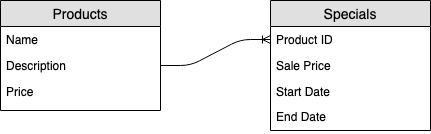

The diagram above was exported from draw.io. Its source (the exported page's mxGraphModel, read from the mxfile embedded in the PNG):
<mxGraphModel dx="1186" dy="781" grid="1" gridSize="10" guides="1" tooltips="1" connect="1" arrows="1" fold="1" page="1" pageScale="1" pageWidth="850" pageHeight="1100" math="0" shadow="0">
  <root>
    <mxCell id="0" />
    <mxCell id="1" parent="0" />
    <mxCell id="ppfPWXcp60TWZTfvaNH0-1" value="Products" style="swimlane;fontStyle=0;childLayout=stackLayout;horizontal=1;startSize=26;fillColor=#e0e0e0;horizontalStack=0;resizeParent=1;resizeParentMax=0;resizeLast=0;collapsible=1;marginBottom=0;swimlaneFillColor=#ffffff;align=center;fontSize=14;" vertex="1" parent="1">
      <mxGeometry x="110" y="120" width="160" height="110" as="geometry" />
    </mxCell>
    <mxCell id="ppfPWXcp60TWZTfvaNH0-2" value="Name" style="text;strokeColor=none;fillColor=none;spacingLeft=4;spacingRight=4;overflow=hidden;rotatable=0;points=[[0,0.5],[1,0.5]];portConstraint=eastwest;fontSize=12;" vertex="1" parent="ppfPWXcp60TWZTfvaNH0-1">
      <mxGeometry y="26" width="160" height="26" as="geometry" />
    </mxCell>
    <mxCell id="ppfPWXcp60TWZTfvaNH0-3" value="Description" style="text;strokeColor=none;fillColor=none;spacingLeft=4;spacingRight=4;overflow=hidden;rotatable=0;points=[[0,0.5],[1,0.5]];portConstraint=eastwest;fontSize=12;" vertex="1" parent="ppfPWXcp60TWZTfvaNH0-1">
      <mxGeometry y="52" width="160" height="26" as="geometry" />
    </mxCell>
    <mxCell id="ppfPWXcp60TWZTfvaNH0-4" value="Price" style="text;strokeColor=none;fillColor=none;spacingLeft=4;spacingRight=4;overflow=hidden;rotatable=0;points=[[0,0.5],[1,0.5]];portConstraint=eastwest;fontSize=12;" vertex="1" parent="ppfPWXcp60TWZTfvaNH0-1">
      <mxGeometry y="78" width="160" height="32" as="geometry" />
    </mxCell>
    <mxCell id="ppfPWXcp60TWZTfvaNH0-6" value="Specials" style="swimlane;fontStyle=0;childLayout=stackLayout;horizontal=1;startSize=26;fillColor=#e0e0e0;horizontalStack=0;resizeParent=1;resizeParentMax=0;resizeLast=0;collapsible=1;marginBottom=0;swimlaneFillColor=#ffffff;align=center;fontSize=14;" vertex="1" parent="1">
      <mxGeometry x="380" y="120" width="160" height="130" as="geometry" />
    </mxCell>
    <mxCell id="ppfPWXcp60TWZTfvaNH0-7" value="Product ID" style="text;strokeColor=none;fillColor=none;spacingLeft=4;spacingRight=4;overflow=hidden;rotatable=0;points=[[0,0.5],[1,0.5]];portConstraint=eastwest;fontSize=12;" vertex="1" parent="ppfPWXcp60TWZTfvaNH0-6">
      <mxGeometry y="26" width="160" height="26" as="geometry" />
    </mxCell>
    <mxCell id="ppfPWXcp60TWZTfvaNH0-8" value="Sale Price" style="text;strokeColor=none;fillColor=none;spacingLeft=4;spacingRight=4;overflow=hidden;rotatable=0;points=[[0,0.5],[1,0.5]];portConstraint=eastwest;fontSize=12;" vertex="1" parent="ppfPWXcp60TWZTfvaNH0-6">
      <mxGeometry y="52" width="160" height="26" as="geometry" />
    </mxCell>
    <mxCell id="ppfPWXcp60TWZTfvaNH0-9" value="Start Date" style="text;strokeColor=none;fillColor=none;spacingLeft=4;spacingRight=4;overflow=hidden;rotatable=0;points=[[0,0.5],[1,0.5]];portConstraint=eastwest;fontSize=12;" vertex="1" parent="ppfPWXcp60TWZTfvaNH0-6">
      <mxGeometry y="78" width="160" height="52" as="geometry" />
    </mxCell>
    <mxCell id="ppfPWXcp60TWZTfvaNH0-10" value="End Date" style="text;strokeColor=none;fillColor=none;spacingLeft=4;spacingRight=4;overflow=hidden;rotatable=0;points=[[0,0.5],[1,0.5]];portConstraint=eastwest;fontSize=12;" vertex="1" parent="1">
      <mxGeometry x="380" y="223" width="160" height="26" as="geometry" />
    </mxCell>
    <mxCell id="ppfPWXcp60TWZTfvaNH0-11" value="" style="edgeStyle=entityRelationEdgeStyle;fontSize=12;html=1;endArrow=ERoneToMany;exitX=1;exitY=0.5;exitDx=0;exitDy=0;entryX=0;entryY=0.5;entryDx=0;entryDy=0;" edge="1" parent="1" source="ppfPWXcp60TWZTfvaNH0-3" target="ppfPWXcp60TWZTfvaNH0-7">
      <mxGeometry width="100" height="100" relative="1" as="geometry">
        <mxPoint x="270" y="250" as="sourcePoint" />
        <mxPoint x="370" y="150" as="targetPoint" />
      </mxGeometry>
    </mxCell>
  </root>
</mxGraphModel>